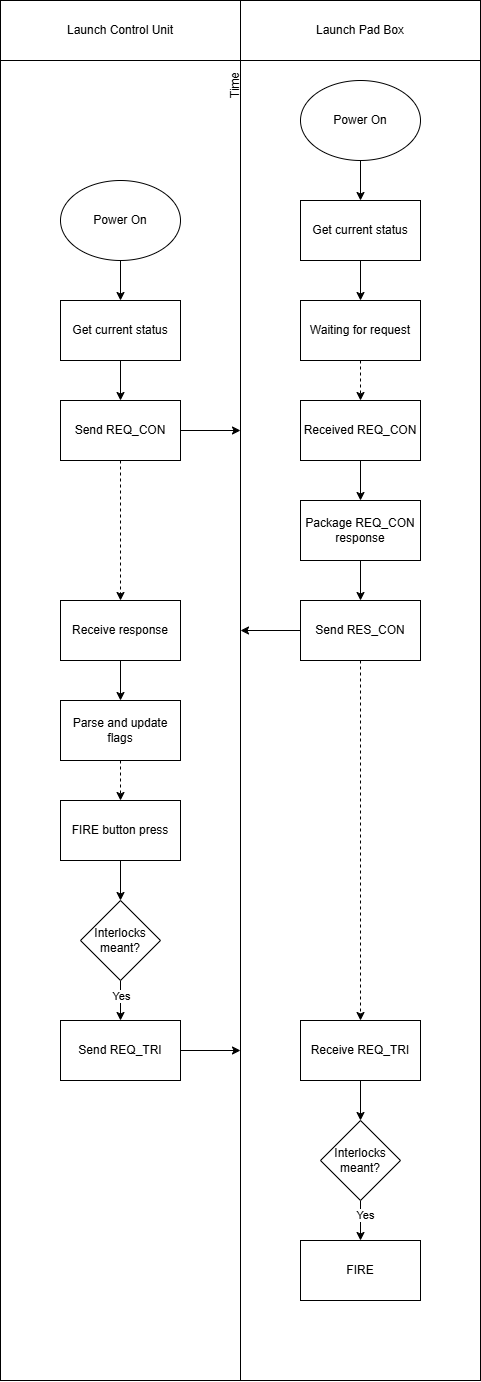

The diagram above was exported from draw.io. Its source (the exported page's mxGraphModel, read from the mxfile embedded in the PNG):
<mxGraphModel dx="1426" dy="743" grid="1" gridSize="10" guides="1" tooltips="1" connect="1" arrows="1" fold="1" page="1" pageScale="1" pageWidth="850" pageHeight="1100" math="0" shadow="0">
  <root>
    <mxCell id="0" />
    <mxCell id="1" parent="0" />
    <mxCell id="DqrQfwj7bX45GPPvR3Np-2" value="" style="rounded=0;whiteSpace=wrap;html=1;" vertex="1" parent="1">
      <mxGeometry x="160" y="90" width="480" height="1370" as="geometry" />
    </mxCell>
    <mxCell id="DqrQfwj7bX45GPPvR3Np-4" value="" style="endArrow=none;html=1;rounded=0;entryX=0.5;entryY=0;entryDx=0;entryDy=0;exitX=0.5;exitY=1;exitDx=0;exitDy=0;" edge="1" parent="1" source="DqrQfwj7bX45GPPvR3Np-2" target="DqrQfwj7bX45GPPvR3Np-2">
      <mxGeometry width="50" height="50" relative="1" as="geometry">
        <mxPoint x="350" y="220" as="sourcePoint" />
        <mxPoint x="400" y="170" as="targetPoint" />
      </mxGeometry>
    </mxCell>
    <mxCell id="DqrQfwj7bX45GPPvR3Np-5" value="Launch Control Unit" style="rounded=0;whiteSpace=wrap;html=1;" vertex="1" parent="1">
      <mxGeometry x="160" y="80" width="240" height="60" as="geometry" />
    </mxCell>
    <mxCell id="DqrQfwj7bX45GPPvR3Np-6" value="Launch Pad Box" style="rounded=0;whiteSpace=wrap;html=1;" vertex="1" parent="1">
      <mxGeometry x="400" y="80" width="240" height="60" as="geometry" />
    </mxCell>
    <mxCell id="DqrQfwj7bX45GPPvR3Np-17" style="edgeStyle=orthogonalEdgeStyle;rounded=0;orthogonalLoop=1;jettySize=auto;html=1;entryX=0.5;entryY=0;entryDx=0;entryDy=0;" edge="1" parent="1" source="DqrQfwj7bX45GPPvR3Np-7" target="DqrQfwj7bX45GPPvR3Np-10">
      <mxGeometry relative="1" as="geometry" />
    </mxCell>
    <mxCell id="DqrQfwj7bX45GPPvR3Np-7" value="Power On" style="ellipse;whiteSpace=wrap;html=1;" vertex="1" parent="1">
      <mxGeometry x="220" y="260" width="120" height="80" as="geometry" />
    </mxCell>
    <mxCell id="DqrQfwj7bX45GPPvR3Np-42" style="edgeStyle=orthogonalEdgeStyle;rounded=0;orthogonalLoop=1;jettySize=auto;html=1;entryX=0.5;entryY=0;entryDx=0;entryDy=0;" edge="1" parent="1" source="DqrQfwj7bX45GPPvR3Np-8" target="DqrQfwj7bX45GPPvR3Np-9">
      <mxGeometry relative="1" as="geometry" />
    </mxCell>
    <mxCell id="DqrQfwj7bX45GPPvR3Np-8" value="Power On" style="ellipse;whiteSpace=wrap;html=1;" vertex="1" parent="1">
      <mxGeometry x="460" y="160" width="120" height="80" as="geometry" />
    </mxCell>
    <mxCell id="DqrQfwj7bX45GPPvR3Np-13" value="" style="edgeStyle=orthogonalEdgeStyle;rounded=0;orthogonalLoop=1;jettySize=auto;html=1;" edge="1" parent="1" source="DqrQfwj7bX45GPPvR3Np-9" target="DqrQfwj7bX45GPPvR3Np-12">
      <mxGeometry relative="1" as="geometry" />
    </mxCell>
    <mxCell id="DqrQfwj7bX45GPPvR3Np-9" value="Get current status" style="rounded=0;whiteSpace=wrap;html=1;" vertex="1" parent="1">
      <mxGeometry x="460" y="280" width="120" height="60" as="geometry" />
    </mxCell>
    <mxCell id="DqrQfwj7bX45GPPvR3Np-18" style="edgeStyle=orthogonalEdgeStyle;rounded=0;orthogonalLoop=1;jettySize=auto;html=1;entryX=0.5;entryY=0;entryDx=0;entryDy=0;" edge="1" parent="1" source="DqrQfwj7bX45GPPvR3Np-10" target="DqrQfwj7bX45GPPvR3Np-11">
      <mxGeometry relative="1" as="geometry" />
    </mxCell>
    <mxCell id="DqrQfwj7bX45GPPvR3Np-10" value="Get current status" style="rounded=0;whiteSpace=wrap;html=1;" vertex="1" parent="1">
      <mxGeometry x="220" y="380" width="120" height="60" as="geometry" />
    </mxCell>
    <mxCell id="DqrQfwj7bX45GPPvR3Np-14" style="edgeStyle=orthogonalEdgeStyle;rounded=0;orthogonalLoop=1;jettySize=auto;html=1;" edge="1" parent="1" source="DqrQfwj7bX45GPPvR3Np-11">
      <mxGeometry relative="1" as="geometry">
        <mxPoint x="400" y="510" as="targetPoint" />
      </mxGeometry>
    </mxCell>
    <mxCell id="DqrQfwj7bX45GPPvR3Np-20" value="" style="edgeStyle=orthogonalEdgeStyle;rounded=0;orthogonalLoop=1;jettySize=auto;html=1;dashed=1;" edge="1" parent="1" source="DqrQfwj7bX45GPPvR3Np-11" target="DqrQfwj7bX45GPPvR3Np-19">
      <mxGeometry relative="1" as="geometry" />
    </mxCell>
    <mxCell id="DqrQfwj7bX45GPPvR3Np-11" value="Send REQ_CON" style="rounded=0;whiteSpace=wrap;html=1;" vertex="1" parent="1">
      <mxGeometry x="220" y="480" width="120" height="60" as="geometry" />
    </mxCell>
    <mxCell id="DqrQfwj7bX45GPPvR3Np-16" value="" style="edgeStyle=orthogonalEdgeStyle;rounded=0;orthogonalLoop=1;jettySize=auto;html=1;dashed=1;" edge="1" parent="1" source="DqrQfwj7bX45GPPvR3Np-12" target="DqrQfwj7bX45GPPvR3Np-15">
      <mxGeometry relative="1" as="geometry" />
    </mxCell>
    <mxCell id="DqrQfwj7bX45GPPvR3Np-12" value="Waiting for request" style="whiteSpace=wrap;html=1;rounded=0;" vertex="1" parent="1">
      <mxGeometry x="460" y="380" width="120" height="60" as="geometry" />
    </mxCell>
    <mxCell id="DqrQfwj7bX45GPPvR3Np-22" value="" style="edgeStyle=orthogonalEdgeStyle;rounded=0;orthogonalLoop=1;jettySize=auto;html=1;" edge="1" parent="1" source="DqrQfwj7bX45GPPvR3Np-15" target="DqrQfwj7bX45GPPvR3Np-21">
      <mxGeometry relative="1" as="geometry" />
    </mxCell>
    <mxCell id="DqrQfwj7bX45GPPvR3Np-15" value="Received REQ_CON" style="whiteSpace=wrap;html=1;rounded=0;" vertex="1" parent="1">
      <mxGeometry x="460" y="480" width="120" height="60" as="geometry" />
    </mxCell>
    <mxCell id="DqrQfwj7bX45GPPvR3Np-27" value="" style="edgeStyle=orthogonalEdgeStyle;rounded=0;orthogonalLoop=1;jettySize=auto;html=1;" edge="1" parent="1" source="DqrQfwj7bX45GPPvR3Np-19" target="DqrQfwj7bX45GPPvR3Np-26">
      <mxGeometry relative="1" as="geometry" />
    </mxCell>
    <mxCell id="DqrQfwj7bX45GPPvR3Np-19" value="Receive response" style="rounded=0;whiteSpace=wrap;html=1;" vertex="1" parent="1">
      <mxGeometry x="220" y="680" width="120" height="60" as="geometry" />
    </mxCell>
    <mxCell id="DqrQfwj7bX45GPPvR3Np-24" value="" style="edgeStyle=orthogonalEdgeStyle;rounded=0;orthogonalLoop=1;jettySize=auto;html=1;" edge="1" parent="1" source="DqrQfwj7bX45GPPvR3Np-21" target="DqrQfwj7bX45GPPvR3Np-23">
      <mxGeometry relative="1" as="geometry" />
    </mxCell>
    <mxCell id="DqrQfwj7bX45GPPvR3Np-21" value="Package REQ_CON response" style="whiteSpace=wrap;html=1;rounded=0;" vertex="1" parent="1">
      <mxGeometry x="460" y="580" width="120" height="60" as="geometry" />
    </mxCell>
    <mxCell id="DqrQfwj7bX45GPPvR3Np-25" style="edgeStyle=orthogonalEdgeStyle;rounded=0;orthogonalLoop=1;jettySize=auto;html=1;" edge="1" parent="1" source="DqrQfwj7bX45GPPvR3Np-23">
      <mxGeometry relative="1" as="geometry">
        <mxPoint x="400" y="710" as="targetPoint" />
      </mxGeometry>
    </mxCell>
    <mxCell id="DqrQfwj7bX45GPPvR3Np-39" value="" style="edgeStyle=orthogonalEdgeStyle;rounded=0;orthogonalLoop=1;jettySize=auto;html=1;dashed=1;" edge="1" parent="1" source="DqrQfwj7bX45GPPvR3Np-23" target="DqrQfwj7bX45GPPvR3Np-38">
      <mxGeometry relative="1" as="geometry" />
    </mxCell>
    <mxCell id="DqrQfwj7bX45GPPvR3Np-23" value="Send RES_CON" style="whiteSpace=wrap;html=1;rounded=0;" vertex="1" parent="1">
      <mxGeometry x="460" y="680" width="120" height="60" as="geometry" />
    </mxCell>
    <mxCell id="DqrQfwj7bX45GPPvR3Np-29" value="" style="edgeStyle=orthogonalEdgeStyle;rounded=0;orthogonalLoop=1;jettySize=auto;html=1;dashed=1;" edge="1" parent="1" source="DqrQfwj7bX45GPPvR3Np-26" target="DqrQfwj7bX45GPPvR3Np-28">
      <mxGeometry relative="1" as="geometry" />
    </mxCell>
    <mxCell id="DqrQfwj7bX45GPPvR3Np-26" value="Parse and update flags" style="rounded=0;whiteSpace=wrap;html=1;" vertex="1" parent="1">
      <mxGeometry x="220" y="780" width="120" height="60" as="geometry" />
    </mxCell>
    <mxCell id="DqrQfwj7bX45GPPvR3Np-32" value="" style="edgeStyle=orthogonalEdgeStyle;rounded=0;orthogonalLoop=1;jettySize=auto;html=1;entryX=0.5;entryY=0;entryDx=0;entryDy=0;" edge="1" parent="1" source="DqrQfwj7bX45GPPvR3Np-28" target="DqrQfwj7bX45GPPvR3Np-33">
      <mxGeometry relative="1" as="geometry">
        <mxPoint x="280" y="980" as="targetPoint" />
      </mxGeometry>
    </mxCell>
    <mxCell id="DqrQfwj7bX45GPPvR3Np-28" value="FIRE button press" style="rounded=0;whiteSpace=wrap;html=1;" vertex="1" parent="1">
      <mxGeometry x="220" y="880" width="120" height="60" as="geometry" />
    </mxCell>
    <mxCell id="DqrQfwj7bX45GPPvR3Np-37" value="" style="edgeStyle=orthogonalEdgeStyle;rounded=0;orthogonalLoop=1;jettySize=auto;html=1;" edge="1" parent="1" source="DqrQfwj7bX45GPPvR3Np-33" target="DqrQfwj7bX45GPPvR3Np-36">
      <mxGeometry relative="1" as="geometry" />
    </mxCell>
    <mxCell id="DqrQfwj7bX45GPPvR3Np-41" value="Yes" style="edgeLabel;html=1;align=center;verticalAlign=middle;resizable=0;points=[];" vertex="1" connectable="0" parent="DqrQfwj7bX45GPPvR3Np-37">
      <mxGeometry x="-0.25" y="2" relative="1" as="geometry">
        <mxPoint x="-2" as="offset" />
      </mxGeometry>
    </mxCell>
    <mxCell id="DqrQfwj7bX45GPPvR3Np-33" value="Interlocks meant?" style="rhombus;whiteSpace=wrap;html=1;" vertex="1" parent="1">
      <mxGeometry x="240" y="980" width="80" height="80" as="geometry" />
    </mxCell>
    <mxCell id="DqrQfwj7bX45GPPvR3Np-40" style="edgeStyle=orthogonalEdgeStyle;rounded=0;orthogonalLoop=1;jettySize=auto;html=1;" edge="1" parent="1" source="DqrQfwj7bX45GPPvR3Np-36">
      <mxGeometry relative="1" as="geometry">
        <mxPoint x="400" y="1130" as="targetPoint" />
      </mxGeometry>
    </mxCell>
    <mxCell id="DqrQfwj7bX45GPPvR3Np-36" value="Send REQ_TRI" style="whiteSpace=wrap;html=1;" vertex="1" parent="1">
      <mxGeometry x="220" y="1100" width="120" height="60" as="geometry" />
    </mxCell>
    <mxCell id="DqrQfwj7bX45GPPvR3Np-44" style="edgeStyle=orthogonalEdgeStyle;rounded=0;orthogonalLoop=1;jettySize=auto;html=1;entryX=0.5;entryY=0;entryDx=0;entryDy=0;" edge="1" parent="1" source="DqrQfwj7bX45GPPvR3Np-38" target="DqrQfwj7bX45GPPvR3Np-43">
      <mxGeometry relative="1" as="geometry" />
    </mxCell>
    <mxCell id="DqrQfwj7bX45GPPvR3Np-38" value="Receive REQ_TRI" style="whiteSpace=wrap;html=1;rounded=0;" vertex="1" parent="1">
      <mxGeometry x="460" y="1100" width="120" height="60" as="geometry" />
    </mxCell>
    <mxCell id="DqrQfwj7bX45GPPvR3Np-46" value="" style="edgeStyle=orthogonalEdgeStyle;rounded=0;orthogonalLoop=1;jettySize=auto;html=1;" edge="1" parent="1" source="DqrQfwj7bX45GPPvR3Np-43" target="DqrQfwj7bX45GPPvR3Np-45">
      <mxGeometry relative="1" as="geometry" />
    </mxCell>
    <mxCell id="DqrQfwj7bX45GPPvR3Np-51" value="Yes" style="edgeLabel;html=1;align=center;verticalAlign=middle;resizable=0;points=[];" vertex="1" connectable="0" parent="DqrQfwj7bX45GPPvR3Np-46">
      <mxGeometry x="-0.3" y="4" relative="1" as="geometry">
        <mxPoint as="offset" />
      </mxGeometry>
    </mxCell>
    <mxCell id="DqrQfwj7bX45GPPvR3Np-43" value="Interlocks meant?" style="rhombus;whiteSpace=wrap;html=1;" vertex="1" parent="1">
      <mxGeometry x="480" y="1200" width="80" height="80" as="geometry" />
    </mxCell>
    <mxCell id="DqrQfwj7bX45GPPvR3Np-45" value="FIRE" style="whiteSpace=wrap;html=1;" vertex="1" parent="1">
      <mxGeometry x="460" y="1320" width="120" height="60" as="geometry" />
    </mxCell>
    <mxCell id="DqrQfwj7bX45GPPvR3Np-50" value="Time" style="text;html=1;whiteSpace=wrap;strokeColor=none;fillColor=none;align=center;verticalAlign=middle;rounded=0;rotation=-90;" vertex="1" parent="1">
      <mxGeometry x="365" y="150" width="60" height="30" as="geometry" />
    </mxCell>
  </root>
</mxGraphModel>